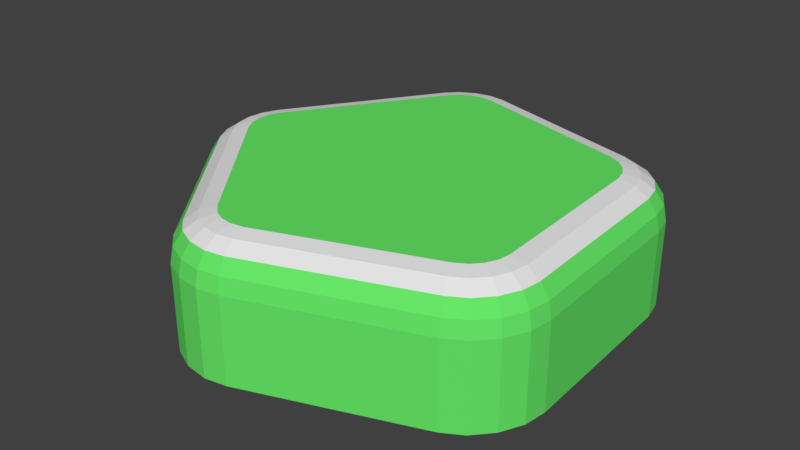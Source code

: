 # Source: stage_hecta.blend  (saved by Blender 2.79.0; exported with 4.5.12 LTS)
import bpy
from mathutils import Matrix  # noqa: F401  (used for matrix-valued properties, if any)

bpy.ops.wm.read_factory_settings(use_empty=True)
scene = bpy.context.scene
scene.name = 'Scene'

# ---- collections
col_collection_1 = bpy.data.collections.new('Collection 1'); scene.collection.children.link(col_collection_1)

# ---- materials (node trees are filled in below, after node groups)
mat_material_001 = bpy.data.materials.new('Material.001')
mat_material_001.alpha_threshold = 0.0
mat_material_001.use_transparent_shadow = False
mat_material_001.diffuse_color = (0.1348, 0.8, 0.1363, 1.0)
mat_material_001.roughness = 0.5
mat_material_002 = bpy.data.materials.new('Material.002')
mat_material_002.alpha_threshold = 0.0
mat_material_002.use_transparent_shadow = False
mat_material_002.roughness = 0.5

# ---- material node trees

# ---- world
world_world = bpy.data.worlds.new('World'); scene.world = world_world
world_world.color = (0.05088, 0.05088, 0.05088)
world_world.use_sun_shadow = False
world_world.sun_shadow_jitter_overblur = 0.0
world_world.cycles.sampling_method = 'MANUAL'

# ---- meshes
me_cylinder = bpy.data.meshes.new('Cylinder')
me_cylinder.from_pydata([(-0.4685, 0.7542, -0.2565), (-0.1312, 0.8781, -0.2565), (-0.4049, 0.8201, -0.2565), (-0.3185, 0.8669, -0.2565), (-0.2224, 0.8872, -0.2565), (0.5725, 0.6786, -0.2565), (0.7946, 0.3961, -0.2565), (0.6549, 0.6386, -0.2565), (0.726, 0.5708, -0.2565), (0.7751, 0.4857, -0.2565), (0.8223, -0.3347, -0.2565), (0.6223, -0.6333, -0.2565), (0.8097, -0.4255, -0.2565), (0.7672, -0.5141, -0.2565), (0.7014, -0.5871, -0.2565), (-0.06426, -0.8855, -0.2565), (-0.41, -0.7875, -0.2565), (-0.1545, -0.9015, -0.2565), (-0.2519, -0.8885, -0.2565), (-0.3416, -0.8485, -0.2565), (-0.862, -0.2125, -0.2565), (-0.8757, 0.1465, -0.2565), (-0.9051, -0.1317, -0.2565), (-0.9229, -0.03504, -0.2565), (-0.9125, 0.06266, -0.2565), (-0.1625, 0.7139, 0.2565), (-0.1312, 0.8781, 0.09006), (-0.1505, 0.7767, 0.2439), (-0.1404, 0.83, 0.2078), (-0.1336, 0.8656, 0.1538), (-0.3384, 0.6493, 0.2565), (-0.4685, 0.7542, 0.09006), (-0.3882, 0.6894, 0.2439), (-0.4304, 0.7234, 0.2078), (-0.4586, 0.7462, 0.1538), (-0.2132, 0.719, 0.2565), (-0.2224, 0.8872, 0.09006), (-0.2167, 0.7834, 0.2439), (-0.2197, 0.8379, 0.2078), (-0.2217, 0.8744, 0.1538), (-0.2605, 0.709, 0.2565), (-0.3185, 0.8669, 0.09006), (-0.2827, 0.7694, 0.2439), (-0.3015, 0.8206, 0.2078), (-0.3141, 0.8549, 0.1538), (-0.303, 0.686, 0.2565), (-0.4049, 0.8201, 0.09006), (-0.342, 0.7373, 0.2439), (-0.3751, 0.7809, 0.2078), (-0.3972, 0.8099, 0.1538), (0.6288, 0.3751, 0.2565), (0.7946, 0.3961, 0.09006), (0.6922, 0.3832, 0.2439), (0.746, 0.39, 0.2078), (0.7819, 0.3945, 0.1538), (0.5129, 0.5225, 0.2565), (0.5725, 0.6786, 0.09006), (0.5357, 0.5822, 0.2439), (0.555, 0.6329, 0.2078), (0.5679, 0.6667, 0.1538), (0.6179, 0.425, 0.2565), (0.7751, 0.4857, 0.09006), (0.6781, 0.4482, 0.2439), (0.729, 0.4679, 0.2078), (0.7631, 0.4811, 0.1538), (0.5938, 0.4668, 0.2565), (0.726, 0.5708, 0.09006), (0.6444, 0.5066, 0.2439), (0.6873, 0.5403, 0.2078), (0.716, 0.5629, 0.1538), (0.5588, 0.5002, 0.2565), (0.6549, 0.6386, 0.09006), (0.5956, 0.5531, 0.2439), (0.6267, 0.598, 0.2078), (0.6476, 0.628, 0.1538), (0.5511, -0.4821, 0.2565), (0.6223, -0.6333, 0.09006), (0.5783, -0.5399, 0.2439), (0.6014, -0.589, 0.2078), (0.6169, -0.6217, 0.1538), (0.6554, -0.3264, 0.2565), (0.8223, -0.3347, 0.09006), (0.7193, -0.3296, 0.2439), (0.7734, -0.3323, 0.2078), (0.8096, -0.3341, 0.1538), (0.5951, -0.4563, 0.2565), (0.7014, -0.5871, 0.09006), (0.6358, -0.5064, 0.2439), (0.6703, -0.5488, 0.2078), (0.6933, -0.5771, 0.1538), (0.6275, -0.4205, 0.2565), (0.7672, -0.5141, 0.09006), (0.681, -0.4563, 0.2439), (0.7263, -0.4867, 0.2078), (0.7566, -0.507, 0.1538), (0.6484, -0.3769, 0.2565), (0.8097, -0.4255, 0.09006), (0.7101, -0.3955, 0.2439), (0.7624, -0.4113, 0.2078), (0.7974, -0.4218, 0.1538), (-0.2882, -0.6731, 0.2565), (-0.41, -0.7875, 0.09006), (-0.3348, -0.7169, 0.2439), (-0.3743, -0.754, 0.2078), (-0.4007, -0.7788, 0.1538), (-0.1079, -0.7242, 0.2565), (-0.06426, -0.8855, 0.09006), (-0.09117, -0.7859, 0.2439), (-0.07703, -0.8383, 0.2078), (-0.06758, -0.8732, 0.1538), (-0.2501, -0.707, 0.2565), (-0.3416, -0.8485, 0.09006), (-0.2851, -0.7612, 0.2439), (-0.3148, -0.8071, 0.2078), (-0.3346, -0.8377, 0.1538), (-0.206, -0.7267, 0.2565), (-0.2519, -0.8885, 0.09006), (-0.2235, -0.7886, 0.2439), (-0.2384, -0.8411, 0.2078), (-0.2484, -0.8762, 0.1538), (-0.1581, -0.7331, 0.2565), (-0.1545, -0.9015, 0.09006), (-0.1567, -0.7975, 0.2439), (-0.1555, -0.8522, 0.2078), (-0.1548, -0.8887, 0.1538), (-0.7292, 0.0661, 0.2565), (-0.8757, 0.1465, 0.09006), (-0.7852, 0.09689, 0.2439), (-0.8328, 0.123, 0.2078), (-0.8645, 0.1404, 0.1538), (-0.7221, -0.1212, 0.2565), (-0.862, -0.2125, 0.09006), (-0.7756, -0.1562, 0.2439), (-0.821, -0.1858, 0.2078), (-0.8514, -0.2056, 0.1538), (-0.7497, 0.01938, 0.2565), (-0.9125, 0.06266, 0.09006), (-0.812, 0.03594, 0.2439), (-0.8648, 0.04998, 0.2078), (-0.9001, 0.05936, 0.1538), (-0.7548, -0.02866, 0.2565), (-0.9229, -0.03504, 0.09006), (-0.8191, -0.0311, 0.2439), (-0.8736, -0.03317, 0.2078), (-0.9101, -0.03455, 0.1538), (-0.7461, -0.07617, 0.2565), (-0.9051, -0.1317, 0.09006), (-0.8069, -0.09741, 0.2439), (-0.8585, -0.1154, 0.2078), (-0.893, -0.1274, 0.1538)], [], [(3, 41, 36, 4), (96, 12, 10, 81), (121, 17, 15, 106), (71, 7, 5, 56), (0, 31, 46, 2), (50, 60, 65, 70, 55, 25, 35, 40, 45, 30, 125, 135, 140, 145, 130, 100, 110, 115, 120, 105, 75, 85, 90, 95, 80), (21, 126, 31, 0), (51, 6, 9, 61), (2, 46, 41, 3), (1, 26, 56, 5), (6, 51, 81, 10), (66, 8, 7, 71), (76, 11, 14, 86), (61, 9, 8, 66), (11, 76, 106, 15), (91, 13, 12, 96), (101, 16, 19, 111), (86, 14, 13, 91), (16, 101, 131, 20), (116, 18, 17, 121), (126, 21, 24, 136), (111, 19, 18, 116), (146, 22, 20, 131), (141, 23, 22, 146), (136, 24, 23, 141), (0, 2, 3, 4, 1, 5, 7, 8, 9, 6, 10, 12, 13, 14, 11, 15, 17, 18, 19, 16, 20, 22, 23, 24, 21), (30, 45, 47, 32), (32, 47, 48, 33), (33, 48, 49, 34), (34, 49, 46, 31), (45, 40, 42, 47), (47, 42, 43, 48), (48, 43, 44, 49), (49, 44, 41, 46), (40, 35, 37, 42), (42, 37, 38, 43), (43, 38, 39, 44), (44, 39, 36, 41), (35, 25, 27, 37), (37, 27, 28, 38), (38, 28, 29, 39), (39, 29, 26, 36), (60, 50, 52, 62), (62, 52, 53, 63), (63, 53, 54, 64), (64, 54, 51, 61), (65, 60, 62, 67), (67, 62, 63, 68), (68, 63, 64, 69), (69, 64, 61, 66), (70, 65, 67, 72), (72, 67, 68, 73), (73, 68, 69, 74), (74, 69, 66, 71), (55, 70, 72, 57), (57, 72, 73, 58), (58, 73, 74, 59), (59, 74, 71, 56), (85, 75, 77, 87), (87, 77, 78, 88), (88, 78, 79, 89), (89, 79, 76, 86), (90, 85, 87, 92), (92, 87, 88, 93), (93, 88, 89, 94), (94, 89, 86, 91), (95, 90, 92, 97), (97, 92, 93, 98), (98, 93, 94, 99), (99, 94, 91, 96), (80, 95, 97, 82), (82, 97, 98, 83), (83, 98, 99, 84), (84, 99, 96, 81), (110, 100, 102, 112), (112, 102, 103, 113), (113, 103, 104, 114), (114, 104, 101, 111), (115, 110, 112, 117), (117, 112, 113, 118), (118, 113, 114, 119), (119, 114, 111, 116), (120, 115, 117, 122), (122, 117, 118, 123), (123, 118, 119, 124), (124, 119, 116, 121), (105, 120, 122, 107), (107, 122, 123, 108), (108, 123, 124, 109), (109, 124, 121, 106), (135, 125, 127, 137), (137, 127, 128, 138), (138, 128, 129, 139), (139, 129, 126, 136), (140, 135, 137, 142), (142, 137, 138, 143), (143, 138, 139, 144), (144, 139, 136, 141), (145, 140, 142, 147), (147, 142, 143, 148), (148, 143, 144, 149), (149, 144, 141, 146), (130, 145, 147, 132), (132, 147, 148, 133), (133, 148, 149, 134), (134, 149, 146, 131), (25, 55, 57, 27), (27, 57, 58, 28), (28, 58, 59, 29), (29, 59, 56, 26), (125, 30, 32, 127), (127, 32, 33, 128), (128, 33, 34, 129), (129, 34, 31, 126), (81, 51, 54, 84), (84, 54, 53, 83), (83, 53, 52, 82), (82, 52, 50, 80), (131, 101, 104, 134), (134, 104, 103, 133), (133, 103, 102, 132), (132, 102, 100, 130), (106, 76, 79, 109), (109, 79, 78, 108), (108, 78, 77, 107), (107, 77, 75, 105), (4, 36, 26, 1)])
me_cylinder.polygons.foreach_set('material_index', [0, 0, 0, 0, 0, 0, 0, 0, 0, 0, 0, 0, 0, 0, 0, 0, 0, 0, 0, 0, 0, 0, 0, 0, 0, 0, 1, 1, 0, 0, 1, 1, 0, 0, 1, 1, 0, 0, 1, 1, 0, 0, 1, 1, 0, 0, 1, 1, 0, 0, 1, 1, 0, 0, 1, 1, 0, 0, 1, 1, 0, 0, 1, 1, 0, 0, 1, 1, 0, 0, 1, 1, 0, 0, 1, 1, 0, 0, 1, 1, 0, 0, 1, 1, 0, 0, 1, 1, 0, 0, 1, 1, 0, 0, 1, 1, 0, 0, 1, 1, 0, 0, 1, 1, 0, 0, 1, 1, 0, 0, 1, 1, 0, 0, 0, 0, 1, 1, 0, 0, 1, 1, 0, 0, 1, 1, 0])
me_cylinder.materials.append(mat_material_001)
me_cylinder.materials.append(mat_material_002)
me_cylinder.use_remesh_preserve_volume = False
me_cylinder.use_remesh_preserve_attributes = False
me_cylinder.use_mirror_vertex_groups = False
me_cylinder.update()

# ---- objects
ob_cylinder = bpy.data.objects.new('Cylinder', me_cylinder)

# ---- transforms, parenting, visibility, modifiers, constraints
ob_cylinder.location = (0.0, 0.0, 0.0)
ob_cylinder.lineart.crease_threshold = 0.0

# ---- collection membership
col_collection_1.objects.link(ob_cylinder)

# ---- scene / render settings (as saved in the file)
scene.frame_start = 1; scene.frame_end = 250; scene.frame_set(1)
scene.render.engine = 'BLENDER_EEVEE_NEXT'
scene.render.resolution_percentage = 50
scene.render.dither_intensity = 0.0
scene.cycles.use_denoising = False
scene.cycles.samples = 128
scene.cycles.sampling_pattern = 'TABULATED_SOBOL'
scene.cycles.use_adaptive_sampling = False
scene.cycles.use_light_tree = False
scene.cycles.blur_glossy = 0.0
scene.cycles.sample_clamp_indirect = 0.0
scene.view_settings.view_transform = 'Standard'
bpy.context.view_layer.update()

# ---- added for rendering (the .blend has no active camera and no usable light): camera, sun
cam_auto = bpy.data.cameras.new('AutoCamera')
cam_auto.lens = 50.0
cam_auto.sensor_width = 36.0
cam_auto.clip_end = 1000.0
ob_auto_camera = bpy.data.objects.new('AutoCamera', cam_auto)
scene.collection.objects.link(ob_auto_camera)
ob_auto_camera.location = (2.31013, -2.83965, 1.88833)
ob_auto_camera.rotation_euler = (1.09748, -7.21219e-08, 0.694738)
scene.camera = ob_auto_camera
light_auto_sun = bpy.data.lights.new('AutoSun', 'SUN')
light_auto_sun.energy = 3.0
light_auto_sun.angle = 0.0523599
ob_auto_sun = bpy.data.objects.new('AutoSun', light_auto_sun)
scene.collection.objects.link(ob_auto_sun)
ob_auto_sun.rotation_euler = (0.872665, 0.174533, 0.523599)
bpy.context.view_layer.update()
